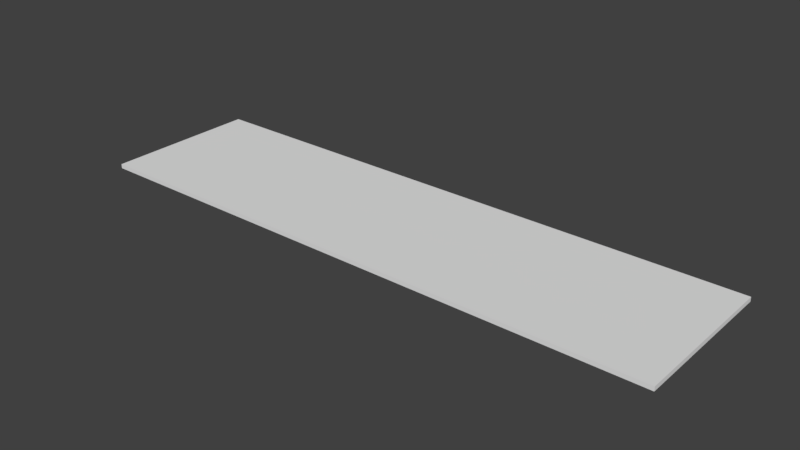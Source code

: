 # Source: road.blend  (saved by Blender 2.79.0; exported with 4.5.12 LTS)
import bpy
from mathutils import Matrix  # noqa: F401  (used for matrix-valued properties, if any)

bpy.ops.wm.read_factory_settings(use_empty=True)
scene = bpy.context.scene
scene.name = 'Scene'

# ---- collections
col_collection_1 = bpy.data.collections.new('Collection 1'); scene.collection.children.link(col_collection_1)

# ---- materials (node trees are filled in below, after node groups)
mat_road = bpy.data.materials.new('road')
mat_road.alpha_threshold = 0.0
mat_road.use_transparent_shadow = False
mat_road.roughness = 0.5
mat_road.line_color = (0.0, 0.0, 0.0, 1.0)

# ---- material node trees

# ---- world
world_world = bpy.data.worlds.new('World'); scene.world = world_world
world_world.color = (0.05088, 0.05088, 0.05088)
world_world.use_sun_shadow = False
world_world.sun_shadow_jitter_overblur = 0.0
world_world.cycles.sampling_method = 'MANUAL'

# ---- meshes
me_cube = bpy.data.meshes.new('Cube')
me_cube.from_pydata([(1.0, 1.0, -1.0), (1.0, -1.0, -1.0), (-1.0, -1.0, -1.0), (-1.0, 1.0, -1.0), (1.0, 1.0, 1.0), (1.0, -1.0, 1.0), (-1.0, -1.0, 1.0), (-1.0, 1.0, 1.0)], [], [(0, 1, 2, 3), (4, 7, 6, 5), (0, 4, 5, 1), (1, 5, 6, 2), (2, 6, 7, 3), (4, 0, 3, 7)])
_uv = me_cube.uv_layers.new(name='UVMap')
_uv.uv.foreach_set('vector', [0.0, 0.0, 1.0, 0.0, 1.0, 1.0, 0.0, 1.0, 0.0, 0.0, 1.0, 0.0, 1.0, 1.0, 0.0, 1.0, 0.0, 0.0, 1.0, 0.0, 1.0, 1.0, 0.0, 1.0, 0.0, 0.0, 1.0, 0.0, 1.0, 1.0, 0.0, 1.0, 0.0, 0.0, 1.0, 0.0, 1.0, 1.0, 0.0, 1.0, 0.0, 0.0, 1.0, 0.0, 1.0, 1.0, 0.0, 1.0])
me_cube.materials.append(mat_road)
me_cube.use_remesh_preserve_volume = False
me_cube.use_remesh_preserve_attributes = False
me_cube.use_mirror_vertex_groups = False
me_cube.update()

# ---- objects
ob_cube = bpy.data.objects.new('Cube', me_cube)

# ---- transforms, parenting, visibility, modifiers, constraints
ob_cube.location = (0.0, 0.0, 0.0)
ob_cube.scale = (9.111, 2.426, 0.06695)
ob_cube.lock_rotations_4d = False
ob_cube.empty_display_type = 'ARROWS'
ob_cube.lineart.crease_threshold = 0.0

# ---- collection membership
col_collection_1.objects.link(ob_cube)

# ---- scene / render settings (as saved in the file)
scene.frame_start = 1; scene.frame_end = 250; scene.frame_set(1)
scene.render.engine = 'BLENDER_EEVEE_NEXT'
scene.render.resolution_percentage = 50
scene.render.dither_intensity = 0.0
scene.cycles.use_denoising = False
scene.cycles.samples = 128
scene.cycles.sampling_pattern = 'TABULATED_SOBOL'
scene.cycles.use_adaptive_sampling = False
scene.cycles.use_light_tree = False
scene.cycles.blur_glossy = 0.0
scene.cycles.sample_clamp_indirect = 0.0
scene.view_settings.view_transform = 'Standard'
bpy.context.view_layer.update()

# ---- added for rendering (the .blend has no active camera and no usable light): camera, sun
cam_auto = bpy.data.cameras.new('AutoCamera')
cam_auto.lens = 50.0
cam_auto.sensor_width = 36.0
cam_auto.clip_end = 1000.0
ob_auto_camera = bpy.data.objects.new('AutoCamera', cam_auto)
scene.collection.objects.link(ob_auto_camera)
ob_auto_camera.location = (17.4467, -20.936, 13.9573)
ob_auto_camera.rotation_euler = (1.09748, -7.21219e-08, 0.694738)
scene.camera = ob_auto_camera
light_auto_sun = bpy.data.lights.new('AutoSun', 'SUN')
light_auto_sun.energy = 3.0
light_auto_sun.angle = 0.0523599
ob_auto_sun = bpy.data.objects.new('AutoSun', light_auto_sun)
scene.collection.objects.link(ob_auto_sun)
ob_auto_sun.rotation_euler = (0.872665, 0.174533, 0.523599)
bpy.context.view_layer.update()
